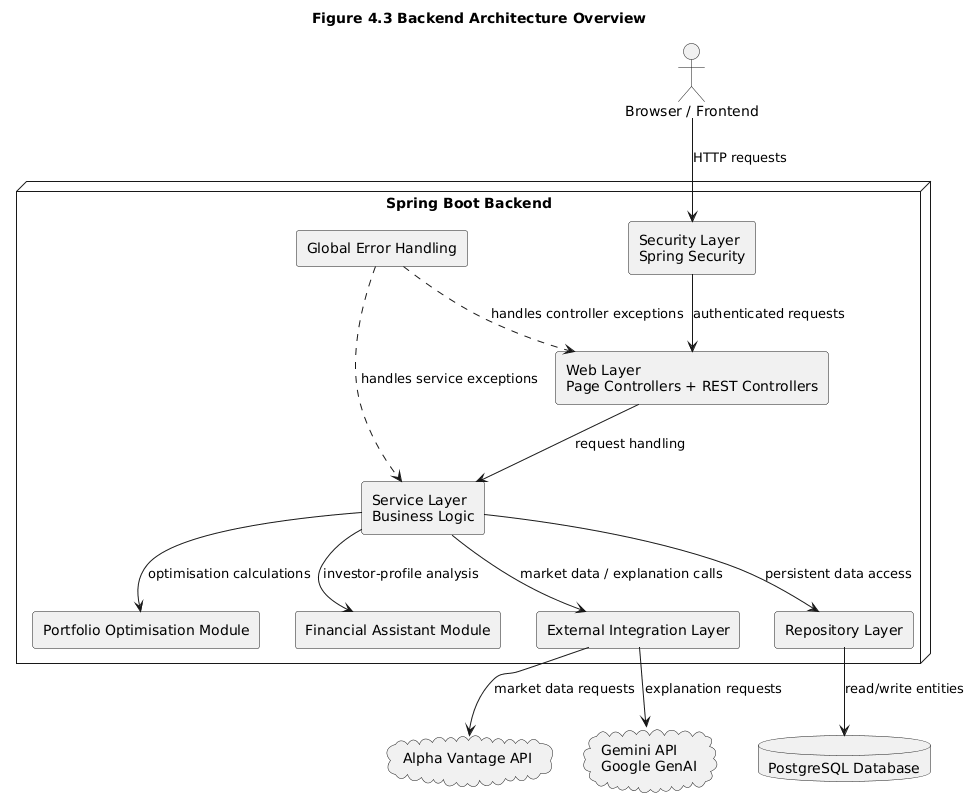

The diagram above was rendered by PlantUML. Its source (embedded in the PNG):
@startuml
title Figure 4.3 Backend Architecture Overview

skinparam componentStyle rectangle
skinparam shadowing false
skinparam packageStyle rectangle

actor "Browser / Frontend" as Browser

node "Spring Boot Backend" as Backend {
  component "Security Layer\nSpring Security" as Security
  component "Web Layer\nPage Controllers + REST Controllers" as Web
  component "Service Layer\nBusiness Logic" as Services
  component "Portfolio Optimisation Module" as Optimisation
  component "Financial Assistant Module" as Assistant
  component "External Integration Layer" as Integration
  component "Repository Layer" as Repository
  component "Global Error Handling" as ErrorHandling
}

database "PostgreSQL Database" as DB
cloud "Alpha Vantage API" as Alpha
cloud "Gemini API\nGoogle GenAI" as Gemini

Browser --> Security : HTTP requests
Security --> Web : authenticated requests
Web --> Services : request handling

Services --> Optimisation : optimisation calculations
Services --> Assistant : investor-profile analysis
Services --> Integration : market data / explanation calls
Services --> Repository : persistent data access

Repository --> DB : read/write entities
Integration --> Alpha : market data requests
Integration --> Gemini : explanation requests

ErrorHandling ..> Web : handles controller exceptions
ErrorHandling ..> Services : handles service exceptions
@enduml